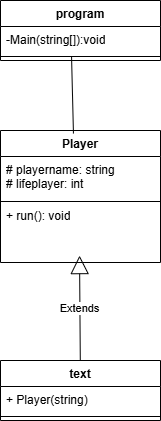

The diagram above was exported from draw.io. Its source (the exported page's mxGraphModel, read from the mxfile embedded in the PNG):
<mxGraphModel dx="854" dy="473" grid="1" gridSize="10" guides="1" tooltips="1" connect="1" arrows="1" fold="1" page="1" pageScale="1" pageWidth="827" pageHeight="1169" math="0" shadow="0">
  <root>
    <mxCell id="0" />
    <mxCell id="1" parent="0" />
    <mxCell id="K8MnmESXkB5PXB6GRi-4-1" parent="1" style="swimlane;fontStyle=1;align=center;verticalAlign=top;childLayout=stackLayout;horizontal=1;startSize=26;horizontalStack=0;resizeParent=1;resizeParentMax=0;resizeLast=0;collapsible=1;marginBottom=0;whiteSpace=wrap;html=1;" value="Player" vertex="1">
      <mxGeometry height="132" width="160" x="334" y="140" as="geometry" />
    </mxCell>
    <mxCell id="K8MnmESXkB5PXB6GRi-4-2" parent="K8MnmESXkB5PXB6GRi-4-1" style="text;strokeColor=none;fillColor=none;align=left;verticalAlign=top;spacingLeft=4;spacingRight=4;overflow=hidden;rotatable=0;points=[[0,0.5],[1,0.5]];portConstraint=eastwest;whiteSpace=wrap;html=1;" value="# playername: string&lt;div&gt;# lifeplayer: int&lt;/div&gt;" vertex="1">
      <mxGeometry height="44" width="160" y="26" as="geometry" />
    </mxCell>
    <mxCell id="K8MnmESXkB5PXB6GRi-4-3" parent="K8MnmESXkB5PXB6GRi-4-1" style="line;strokeWidth=1;fillColor=none;align=left;verticalAlign=middle;spacingTop=-1;spacingLeft=3;spacingRight=3;rotatable=0;labelPosition=right;points=[];portConstraint=eastwest;strokeColor=inherit;" value="" vertex="1">
      <mxGeometry height="2" width="160" y="70" as="geometry" />
    </mxCell>
    <mxCell id="K8MnmESXkB5PXB6GRi-4-4" parent="K8MnmESXkB5PXB6GRi-4-1" style="text;strokeColor=none;fillColor=none;align=left;verticalAlign=top;spacingLeft=4;spacingRight=4;overflow=hidden;rotatable=0;points=[[0,0.5],[1,0.5]];portConstraint=eastwest;whiteSpace=wrap;html=1;" value="+ run(): void" vertex="1">
      <mxGeometry height="60" width="160" y="72" as="geometry" />
    </mxCell>
    <mxCell id="K8MnmESXkB5PXB6GRi-4-5" parent="1" style="swimlane;fontStyle=1;align=center;verticalAlign=top;childLayout=stackLayout;horizontal=1;startSize=26;horizontalStack=0;resizeParent=1;resizeParentMax=0;resizeLast=0;collapsible=1;marginBottom=0;whiteSpace=wrap;html=1;" value="text&lt;div&gt;&lt;br&gt;&lt;/div&gt;" vertex="1">
      <mxGeometry height="60" width="160" x="334" y="370" as="geometry" />
    </mxCell>
    <mxCell id="K8MnmESXkB5PXB6GRi-4-6" parent="K8MnmESXkB5PXB6GRi-4-5" style="text;strokeColor=none;fillColor=none;align=left;verticalAlign=top;spacingLeft=4;spacingRight=4;overflow=hidden;rotatable=0;points=[[0,0.5],[1,0.5]];portConstraint=eastwest;whiteSpace=wrap;html=1;" value="+ Player&lt;span style=&quot;background-color: transparent; color: light-dark(rgb(0, 0, 0), rgb(255, 255, 255));&quot;&gt;(string)&lt;/span&gt;" vertex="1">
      <mxGeometry height="26" width="160" y="26" as="geometry" />
    </mxCell>
    <mxCell id="K8MnmESXkB5PXB6GRi-4-7" parent="K8MnmESXkB5PXB6GRi-4-5" style="line;strokeWidth=1;fillColor=none;align=left;verticalAlign=middle;spacingTop=-1;spacingLeft=3;spacingRight=3;rotatable=0;labelPosition=right;points=[];portConstraint=eastwest;strokeColor=inherit;" value="" vertex="1">
      <mxGeometry height="8" width="160" y="52" as="geometry" />
    </mxCell>
    <mxCell id="K8MnmESXkB5PXB6GRi-4-9" parent="1" style="swimlane;fontStyle=1;align=center;verticalAlign=top;childLayout=stackLayout;horizontal=1;startSize=26;horizontalStack=0;resizeParent=1;resizeParentMax=0;resizeLast=0;collapsible=1;marginBottom=0;whiteSpace=wrap;html=1;" value="program" vertex="1">
      <mxGeometry height="60" width="160" x="334" y="10" as="geometry" />
    </mxCell>
    <mxCell id="K8MnmESXkB5PXB6GRi-4-10" parent="K8MnmESXkB5PXB6GRi-4-9" style="text;strokeColor=none;fillColor=none;align=left;verticalAlign=top;spacingLeft=4;spacingRight=4;overflow=hidden;rotatable=0;points=[[0,0.5],[1,0.5]];portConstraint=eastwest;whiteSpace=wrap;html=1;" value="-Main(string[]):void" vertex="1">
      <mxGeometry height="26" width="160" y="26" as="geometry" />
    </mxCell>
    <mxCell id="K8MnmESXkB5PXB6GRi-4-11" parent="K8MnmESXkB5PXB6GRi-4-9" style="line;strokeWidth=1;fillColor=none;align=left;verticalAlign=middle;spacingTop=-1;spacingLeft=3;spacingRight=3;rotatable=0;labelPosition=right;points=[];portConstraint=eastwest;strokeColor=inherit;" value="" vertex="1">
      <mxGeometry height="8" width="160" y="52" as="geometry" />
    </mxCell>
    <mxCell id="K8MnmESXkB5PXB6GRi-4-13" edge="1" parent="1" source="K8MnmESXkB5PXB6GRi-4-5" style="endArrow=block;endSize=16;endFill=0;html=1;rounded=0;entryX=0.494;entryY=0.885;entryDx=0;entryDy=0;entryPerimeter=0;" target="K8MnmESXkB5PXB6GRi-4-4" value="Extends">
      <mxGeometry relative="1" width="160" as="geometry">
        <mxPoint x="230" y="366" as="sourcePoint" />
        <mxPoint x="397" y="310" as="targetPoint" />
      </mxGeometry>
    </mxCell>
    <mxCell id="K8MnmESXkB5PXB6GRi-4-14" edge="1" parent="1" source="K8MnmESXkB5PXB6GRi-4-1" style="endArrow=none;html=1;rounded=0;exitX=0.456;exitY=0.023;exitDx=0;exitDy=0;exitPerimeter=0;entryX=0.444;entryY=0.5;entryDx=0;entryDy=0;entryPerimeter=0;" target="K8MnmESXkB5PXB6GRi-4-11" value="">
      <mxGeometry height="50" relative="1" width="50" as="geometry">
        <mxPoint x="232" y="506" as="sourcePoint" />
        <mxPoint x="409.03999999999996" y="93.99800000000005" as="targetPoint" />
      </mxGeometry>
    </mxCell>
  </root>
</mxGraphModel>